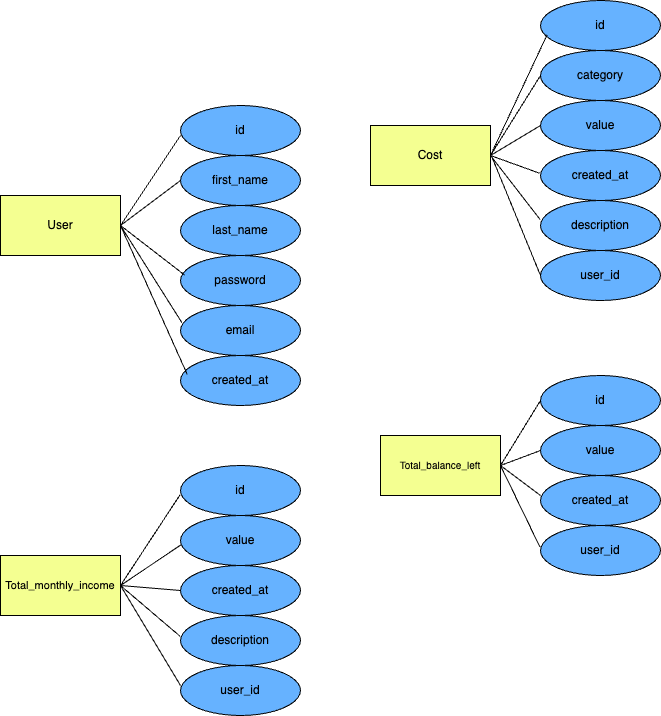

The diagram above was exported from draw.io. Its source (the exported page's mxGraphModel, read from the mxfile embedded in the PNG):
<mxGraphModel dx="1273" dy="733" grid="1" gridSize="10" guides="1" tooltips="1" connect="1" arrows="1" fold="1" page="1" pageScale="1" pageWidth="827" pageHeight="1169" math="0" shadow="0">
  <root>
    <mxCell id="0" />
    <mxCell id="1" parent="0" />
    <mxCell id="s_MyGvmwaBouGEEfDf1j-6" value="User" style="rounded=0;whiteSpace=wrap;html=1;fillColor=light-dark(#F4FF91,var(--ge-dark-color, #121212));" vertex="1" parent="1">
      <mxGeometry x="30" y="290" width="120" height="60" as="geometry" />
    </mxCell>
    <mxCell id="s_MyGvmwaBouGEEfDf1j-7" value="id" style="ellipse;whiteSpace=wrap;html=1;fillColor=light-dark(#66B2FF,var(--ge-dark-color, #121212));" vertex="1" parent="1">
      <mxGeometry x="210" y="200" width="120" height="50" as="geometry" />
    </mxCell>
    <mxCell id="s_MyGvmwaBouGEEfDf1j-8" value="first_name" style="ellipse;whiteSpace=wrap;html=1;fillColor=light-dark(#66B2FF,var(--ge-dark-color, #121212));" vertex="1" parent="1">
      <mxGeometry x="210" y="250" width="120" height="50" as="geometry" />
    </mxCell>
    <mxCell id="s_MyGvmwaBouGEEfDf1j-9" style="edgeStyle=orthogonalEdgeStyle;rounded=0;orthogonalLoop=1;jettySize=auto;html=1;exitX=0.5;exitY=1;exitDx=0;exitDy=0;" edge="1" parent="1" source="s_MyGvmwaBouGEEfDf1j-8" target="s_MyGvmwaBouGEEfDf1j-8">
      <mxGeometry relative="1" as="geometry" />
    </mxCell>
    <mxCell id="s_MyGvmwaBouGEEfDf1j-11" value="password" style="ellipse;whiteSpace=wrap;html=1;fillColor=light-dark(#66B2FF,var(--ge-dark-color, #121212));" vertex="1" parent="1">
      <mxGeometry x="210" y="350" width="120" height="50" as="geometry" />
    </mxCell>
    <mxCell id="s_MyGvmwaBouGEEfDf1j-12" value="email" style="ellipse;whiteSpace=wrap;html=1;fillColor=light-dark(#66B2FF,var(--ge-dark-color, #121212));" vertex="1" parent="1">
      <mxGeometry x="210" y="400" width="120" height="50" as="geometry" />
    </mxCell>
    <mxCell id="s_MyGvmwaBouGEEfDf1j-16" value="" style="endArrow=none;html=1;rounded=0;exitX=1;exitY=0.5;exitDx=0;exitDy=0;" edge="1" parent="1" source="s_MyGvmwaBouGEEfDf1j-6">
      <mxGeometry width="50" height="50" relative="1" as="geometry">
        <mxPoint x="160" y="230" as="sourcePoint" />
        <mxPoint x="210" y="230" as="targetPoint" />
      </mxGeometry>
    </mxCell>
    <mxCell id="s_MyGvmwaBouGEEfDf1j-18" value="" style="endArrow=none;html=1;rounded=0;entryX=0;entryY=0.5;entryDx=0;entryDy=0;exitX=1;exitY=0.5;exitDx=0;exitDy=0;" edge="1" parent="1" source="s_MyGvmwaBouGEEfDf1j-6" target="s_MyGvmwaBouGEEfDf1j-8">
      <mxGeometry width="50" height="50" relative="1" as="geometry">
        <mxPoint x="160" y="290" as="sourcePoint" />
        <mxPoint x="210" y="240" as="targetPoint" />
      </mxGeometry>
    </mxCell>
    <mxCell id="s_MyGvmwaBouGEEfDf1j-19" value="" style="endArrow=none;html=1;rounded=0;entryX=0.035;entryY=0.392;entryDx=0;entryDy=0;exitX=1;exitY=0.5;exitDx=0;exitDy=0;entryPerimeter=0;" edge="1" parent="1" source="s_MyGvmwaBouGEEfDf1j-6" target="s_MyGvmwaBouGEEfDf1j-11">
      <mxGeometry width="50" height="50" relative="1" as="geometry">
        <mxPoint x="170" y="290" as="sourcePoint" />
        <mxPoint x="220" y="285" as="targetPoint" />
      </mxGeometry>
    </mxCell>
    <mxCell id="s_MyGvmwaBouGEEfDf1j-20" value="" style="endArrow=none;html=1;rounded=0;entryX=0.012;entryY=0.344;entryDx=0;entryDy=0;exitX=1;exitY=0.5;exitDx=0;exitDy=0;entryPerimeter=0;" edge="1" parent="1" source="s_MyGvmwaBouGEEfDf1j-6" target="s_MyGvmwaBouGEEfDf1j-12">
      <mxGeometry width="50" height="50" relative="1" as="geometry">
        <mxPoint x="170" y="290" as="sourcePoint" />
        <mxPoint x="224" y="330" as="targetPoint" />
      </mxGeometry>
    </mxCell>
    <mxCell id="s_MyGvmwaBouGEEfDf1j-21" value="Cost" style="rounded=0;whiteSpace=wrap;html=1;fillColor=light-dark(#F4FF91,var(--ge-dark-color, #121212));" vertex="1" parent="1">
      <mxGeometry x="400" y="220" width="120" height="60" as="geometry" />
    </mxCell>
    <mxCell id="s_MyGvmwaBouGEEfDf1j-24" value="id" style="ellipse;whiteSpace=wrap;html=1;fillColor=light-dark(#66B2FF,var(--ge-dark-color, #121212));" vertex="1" parent="1">
      <mxGeometry x="570" y="95" width="120" height="50" as="geometry" />
    </mxCell>
    <mxCell id="s_MyGvmwaBouGEEfDf1j-25" value="category" style="ellipse;whiteSpace=wrap;html=1;fillColor=light-dark(#66B2FF,var(--ge-dark-color, #121212));" vertex="1" parent="1">
      <mxGeometry x="570" y="145" width="120" height="50" as="geometry" />
    </mxCell>
    <mxCell id="s_MyGvmwaBouGEEfDf1j-26" value="value" style="ellipse;whiteSpace=wrap;html=1;fillColor=light-dark(#66B2FF,var(--ge-dark-color, #121212));" vertex="1" parent="1">
      <mxGeometry x="570" y="195" width="120" height="50" as="geometry" />
    </mxCell>
    <mxCell id="s_MyGvmwaBouGEEfDf1j-27" value="created_at" style="ellipse;whiteSpace=wrap;html=1;fillColor=light-dark(#66B2FF,var(--ge-dark-color, #121212));" vertex="1" parent="1">
      <mxGeometry x="570" y="245" width="120" height="50" as="geometry" />
    </mxCell>
    <mxCell id="s_MyGvmwaBouGEEfDf1j-28" value="description" style="ellipse;whiteSpace=wrap;html=1;fillColor=light-dark(#66B2FF,var(--ge-dark-color, #121212));" vertex="1" parent="1">
      <mxGeometry x="570" y="295" width="120" height="50" as="geometry" />
    </mxCell>
    <mxCell id="s_MyGvmwaBouGEEfDf1j-29" value="last_name" style="ellipse;whiteSpace=wrap;html=1;fillColor=light-dark(#66B2FF,var(--ge-dark-color, #121212));" vertex="1" parent="1">
      <mxGeometry x="210" y="300" width="120" height="50" as="geometry" />
    </mxCell>
    <mxCell id="s_MyGvmwaBouGEEfDf1j-30" value="created_at" style="ellipse;whiteSpace=wrap;html=1;fillColor=light-dark(#66B2FF,var(--ge-dark-color, #121212));" vertex="1" parent="1">
      <mxGeometry x="210" y="450" width="120" height="50" as="geometry" />
    </mxCell>
    <mxCell id="s_MyGvmwaBouGEEfDf1j-31" value="" style="endArrow=none;html=1;rounded=0;entryX=0.056;entryY=0.377;entryDx=0;entryDy=0;exitX=1;exitY=0.5;exitDx=0;exitDy=0;entryPerimeter=0;" edge="1" parent="1" source="s_MyGvmwaBouGEEfDf1j-6" target="s_MyGvmwaBouGEEfDf1j-30">
      <mxGeometry width="50" height="50" relative="1" as="geometry">
        <mxPoint x="110" y="410" as="sourcePoint" />
        <mxPoint x="174" y="460" as="targetPoint" />
      </mxGeometry>
    </mxCell>
    <mxCell id="s_MyGvmwaBouGEEfDf1j-32" value="user_id" style="ellipse;whiteSpace=wrap;html=1;fillColor=light-dark(#66B2FF,var(--ge-dark-color, #121212));" vertex="1" parent="1">
      <mxGeometry x="570" y="345" width="120" height="50" as="geometry" />
    </mxCell>
    <mxCell id="s_MyGvmwaBouGEEfDf1j-34" value="" style="endArrow=none;html=1;rounded=0;entryX=0.055;entryY=0.686;entryDx=0;entryDy=0;entryPerimeter=0;exitX=1;exitY=0.5;exitDx=0;exitDy=0;" edge="1" parent="1" source="s_MyGvmwaBouGEEfDf1j-21" target="s_MyGvmwaBouGEEfDf1j-24">
      <mxGeometry width="50" height="50" relative="1" as="geometry">
        <mxPoint x="520" y="180" as="sourcePoint" />
        <mxPoint x="570" y="130" as="targetPoint" />
      </mxGeometry>
    </mxCell>
    <mxCell id="s_MyGvmwaBouGEEfDf1j-35" value="" style="endArrow=none;html=1;rounded=0;entryX=0;entryY=0.5;entryDx=0;entryDy=0;exitX=1;exitY=0.5;exitDx=0;exitDy=0;" edge="1" parent="1" source="s_MyGvmwaBouGEEfDf1j-21" target="s_MyGvmwaBouGEEfDf1j-25">
      <mxGeometry width="50" height="50" relative="1" as="geometry">
        <mxPoint x="520" y="220" as="sourcePoint" />
        <mxPoint x="587" y="139" as="targetPoint" />
      </mxGeometry>
    </mxCell>
    <mxCell id="s_MyGvmwaBouGEEfDf1j-36" value="" style="endArrow=none;html=1;rounded=0;entryX=0;entryY=0.5;entryDx=0;entryDy=0;exitX=1;exitY=0.5;exitDx=0;exitDy=0;" edge="1" parent="1" source="s_MyGvmwaBouGEEfDf1j-21" target="s_MyGvmwaBouGEEfDf1j-26">
      <mxGeometry width="50" height="50" relative="1" as="geometry">
        <mxPoint x="530" y="230" as="sourcePoint" />
        <mxPoint x="580" y="180" as="targetPoint" />
      </mxGeometry>
    </mxCell>
    <mxCell id="s_MyGvmwaBouGEEfDf1j-37" value="" style="endArrow=none;html=1;rounded=0;entryX=-0.006;entryY=0.456;entryDx=0;entryDy=0;exitX=1;exitY=0.5;exitDx=0;exitDy=0;entryPerimeter=0;" edge="1" parent="1" source="s_MyGvmwaBouGEEfDf1j-21" target="s_MyGvmwaBouGEEfDf1j-27">
      <mxGeometry width="50" height="50" relative="1" as="geometry">
        <mxPoint x="530" y="230" as="sourcePoint" />
        <mxPoint x="580" y="180" as="targetPoint" />
      </mxGeometry>
    </mxCell>
    <mxCell id="s_MyGvmwaBouGEEfDf1j-38" value="" style="endArrow=none;html=1;rounded=0;entryX=-0.003;entryY=0.381;entryDx=0;entryDy=0;exitX=1;exitY=0.5;exitDx=0;exitDy=0;entryPerimeter=0;" edge="1" parent="1" source="s_MyGvmwaBouGEEfDf1j-21" target="s_MyGvmwaBouGEEfDf1j-28">
      <mxGeometry width="50" height="50" relative="1" as="geometry">
        <mxPoint x="530" y="230" as="sourcePoint" />
        <mxPoint x="579" y="278" as="targetPoint" />
      </mxGeometry>
    </mxCell>
    <mxCell id="s_MyGvmwaBouGEEfDf1j-39" value="" style="endArrow=none;html=1;rounded=0;entryX=0;entryY=0.5;entryDx=0;entryDy=0;" edge="1" parent="1" target="s_MyGvmwaBouGEEfDf1j-32">
      <mxGeometry width="50" height="50" relative="1" as="geometry">
        <mxPoint x="520" y="248" as="sourcePoint" />
        <mxPoint x="580" y="324" as="targetPoint" />
      </mxGeometry>
    </mxCell>
    <mxCell id="s_MyGvmwaBouGEEfDf1j-40" value="&lt;font style=&quot;font-size: 10px;&quot;&gt;Total_balance_left&lt;/font&gt;" style="rounded=0;whiteSpace=wrap;html=1;fillColor=light-dark(#F4FF91,var(--ge-dark-color, #121212));" vertex="1" parent="1">
      <mxGeometry x="410" y="530" width="120" height="60" as="geometry" />
    </mxCell>
    <mxCell id="s_MyGvmwaBouGEEfDf1j-41" value="&lt;font style=&quot;font-size: 11px;&quot;&gt;Total_monthly_income&lt;/font&gt;" style="rounded=0;whiteSpace=wrap;html=1;fillColor=light-dark(#F4FF91,var(--ge-dark-color, #121212));" vertex="1" parent="1">
      <mxGeometry x="30" y="650" width="120" height="60" as="geometry" />
    </mxCell>
    <mxCell id="s_MyGvmwaBouGEEfDf1j-42" value="id" style="ellipse;whiteSpace=wrap;html=1;fillColor=light-dark(#66B2FF,var(--ge-dark-color, #121212));" vertex="1" parent="1">
      <mxGeometry x="570" y="470" width="120" height="50" as="geometry" />
    </mxCell>
    <mxCell id="s_MyGvmwaBouGEEfDf1j-43" value="value" style="ellipse;whiteSpace=wrap;html=1;fillColor=light-dark(#66B2FF,var(--ge-dark-color, #121212));" vertex="1" parent="1">
      <mxGeometry x="570" y="520" width="120" height="50" as="geometry" />
    </mxCell>
    <mxCell id="s_MyGvmwaBouGEEfDf1j-44" value="created_at" style="ellipse;whiteSpace=wrap;html=1;fillColor=light-dark(#66B2FF,var(--ge-dark-color, #121212));" vertex="1" parent="1">
      <mxGeometry x="570" y="570" width="120" height="50" as="geometry" />
    </mxCell>
    <mxCell id="s_MyGvmwaBouGEEfDf1j-45" value="user_id" style="ellipse;whiteSpace=wrap;html=1;fillColor=light-dark(#66B2FF,var(--ge-dark-color, #121212));" vertex="1" parent="1">
      <mxGeometry x="570" y="620" width="120" height="50" as="geometry" />
    </mxCell>
    <mxCell id="s_MyGvmwaBouGEEfDf1j-46" value="" style="endArrow=none;html=1;rounded=0;entryX=0;entryY=0.5;entryDx=0;entryDy=0;exitX=1;exitY=0.5;exitDx=0;exitDy=0;" edge="1" parent="1" source="s_MyGvmwaBouGEEfDf1j-40" target="s_MyGvmwaBouGEEfDf1j-42">
      <mxGeometry width="50" height="50" relative="1" as="geometry">
        <mxPoint x="530" y="540" as="sourcePoint" />
        <mxPoint x="580" y="490" as="targetPoint" />
      </mxGeometry>
    </mxCell>
    <mxCell id="s_MyGvmwaBouGEEfDf1j-47" value="" style="endArrow=none;html=1;rounded=0;entryX=0;entryY=0.5;entryDx=0;entryDy=0;" edge="1" parent="1" target="s_MyGvmwaBouGEEfDf1j-43">
      <mxGeometry width="50" height="50" relative="1" as="geometry">
        <mxPoint x="530" y="560" as="sourcePoint" />
        <mxPoint x="580" y="505" as="targetPoint" />
      </mxGeometry>
    </mxCell>
    <mxCell id="s_MyGvmwaBouGEEfDf1j-48" value="" style="endArrow=none;html=1;rounded=0;exitX=1;exitY=0.5;exitDx=0;exitDy=0;" edge="1" parent="1" source="s_MyGvmwaBouGEEfDf1j-40">
      <mxGeometry width="50" height="50" relative="1" as="geometry">
        <mxPoint x="550" y="580" as="sourcePoint" />
        <mxPoint x="570" y="590" as="targetPoint" />
      </mxGeometry>
    </mxCell>
    <mxCell id="s_MyGvmwaBouGEEfDf1j-49" value="" style="endArrow=none;html=1;rounded=0;entryX=-0.005;entryY=0.429;entryDx=0;entryDy=0;exitX=1;exitY=0.5;exitDx=0;exitDy=0;entryPerimeter=0;" edge="1" parent="1" source="s_MyGvmwaBouGEEfDf1j-40" target="s_MyGvmwaBouGEEfDf1j-45">
      <mxGeometry width="50" height="50" relative="1" as="geometry">
        <mxPoint x="560" y="590" as="sourcePoint" />
        <mxPoint x="600" y="525" as="targetPoint" />
      </mxGeometry>
    </mxCell>
    <mxCell id="s_MyGvmwaBouGEEfDf1j-50" value="id" style="ellipse;whiteSpace=wrap;html=1;fillColor=light-dark(#66B2FF,var(--ge-dark-color, #121212));" vertex="1" parent="1">
      <mxGeometry x="210" y="560" width="120" height="50" as="geometry" />
    </mxCell>
    <mxCell id="s_MyGvmwaBouGEEfDf1j-51" value="user_id" style="ellipse;whiteSpace=wrap;html=1;fillColor=light-dark(#66B2FF,var(--ge-dark-color, #121212));" vertex="1" parent="1">
      <mxGeometry x="210" y="760" width="120" height="50" as="geometry" />
    </mxCell>
    <mxCell id="s_MyGvmwaBouGEEfDf1j-52" value="value" style="ellipse;whiteSpace=wrap;html=1;fillColor=light-dark(#66B2FF,var(--ge-dark-color, #121212));" vertex="1" parent="1">
      <mxGeometry x="210" y="610" width="120" height="50" as="geometry" />
    </mxCell>
    <mxCell id="s_MyGvmwaBouGEEfDf1j-53" value="created_at" style="ellipse;whiteSpace=wrap;html=1;fillColor=light-dark(#66B2FF,var(--ge-dark-color, #121212));" vertex="1" parent="1">
      <mxGeometry x="210" y="660" width="120" height="50" as="geometry" />
    </mxCell>
    <mxCell id="s_MyGvmwaBouGEEfDf1j-54" value="description" style="ellipse;whiteSpace=wrap;html=1;fillColor=light-dark(#66B2FF,var(--ge-dark-color, #121212));" vertex="1" parent="1">
      <mxGeometry x="210" y="710" width="120" height="50" as="geometry" />
    </mxCell>
    <mxCell id="s_MyGvmwaBouGEEfDf1j-58" value="" style="endArrow=none;html=1;rounded=0;entryX=-0.004;entryY=0.587;entryDx=0;entryDy=0;entryPerimeter=0;exitX=1;exitY=0.5;exitDx=0;exitDy=0;" edge="1" parent="1" source="s_MyGvmwaBouGEEfDf1j-41" target="s_MyGvmwaBouGEEfDf1j-50">
      <mxGeometry width="50" height="50" relative="1" as="geometry">
        <mxPoint x="150" y="670" as="sourcePoint" />
        <mxPoint x="200" y="620" as="targetPoint" />
      </mxGeometry>
    </mxCell>
    <mxCell id="s_MyGvmwaBouGEEfDf1j-59" value="" style="endArrow=none;html=1;rounded=0;exitX=1;exitY=0.5;exitDx=0;exitDy=0;entryX=0.007;entryY=0.582;entryDx=0;entryDy=0;entryPerimeter=0;" edge="1" parent="1" source="s_MyGvmwaBouGEEfDf1j-41" target="s_MyGvmwaBouGEEfDf1j-52">
      <mxGeometry width="50" height="50" relative="1" as="geometry">
        <mxPoint x="160" y="680" as="sourcePoint" />
        <mxPoint x="210" y="630" as="targetPoint" />
      </mxGeometry>
    </mxCell>
    <mxCell id="s_MyGvmwaBouGEEfDf1j-60" value="" style="endArrow=none;html=1;rounded=0;exitX=1;exitY=0.5;exitDx=0;exitDy=0;entryX=-0.004;entryY=0.415;entryDx=0;entryDy=0;entryPerimeter=0;" edge="1" parent="1" source="s_MyGvmwaBouGEEfDf1j-41" target="s_MyGvmwaBouGEEfDf1j-54">
      <mxGeometry width="50" height="50" relative="1" as="geometry">
        <mxPoint x="170" y="690" as="sourcePoint" />
        <mxPoint x="220" y="640" as="targetPoint" />
      </mxGeometry>
    </mxCell>
    <mxCell id="s_MyGvmwaBouGEEfDf1j-61" value="" style="endArrow=none;html=1;rounded=0;exitX=1;exitY=0.5;exitDx=0;exitDy=0;entryX=0;entryY=0.4;entryDx=0;entryDy=0;entryPerimeter=0;" edge="1" parent="1" source="s_MyGvmwaBouGEEfDf1j-41" target="s_MyGvmwaBouGEEfDf1j-51">
      <mxGeometry width="50" height="50" relative="1" as="geometry">
        <mxPoint x="180" y="700" as="sourcePoint" />
        <mxPoint x="230" y="650" as="targetPoint" />
      </mxGeometry>
    </mxCell>
    <mxCell id="s_MyGvmwaBouGEEfDf1j-62" value="" style="endArrow=none;html=1;rounded=0;entryX=0;entryY=0.5;entryDx=0;entryDy=0;" edge="1" parent="1" target="s_MyGvmwaBouGEEfDf1j-53">
      <mxGeometry width="50" height="50" relative="1" as="geometry">
        <mxPoint x="150" y="680" as="sourcePoint" />
        <mxPoint x="221" y="649" as="targetPoint" />
      </mxGeometry>
    </mxCell>
  </root>
</mxGraphModel>